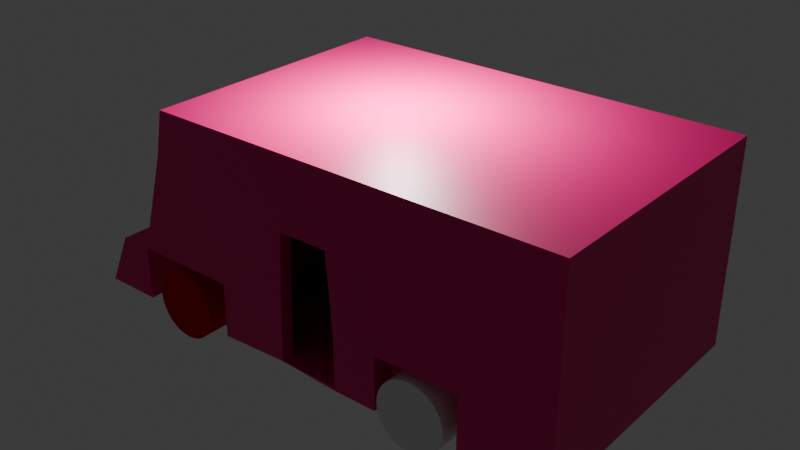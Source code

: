 # Source: food_truck.blend  (saved by Blender 4.0.36; exported with 4.5.12 LTS)
import bpy
from mathutils import Matrix  # noqa: F401  (used for matrix-valued properties, if any)

bpy.ops.wm.read_factory_settings(use_empty=True)
scene = bpy.context.scene
scene.name = 'Scene'

# ---- collections
col_collection = bpy.data.collections.new('Collection'); scene.collection.children.link(col_collection)

# ---- materials (node trees are filled in below, after node groups)
mat_material = bpy.data.materials.new('Material')
mat_material.alpha_threshold = 0.0
mat_material.use_transparent_shadow = False
mat_material.roughness = 0.5
mat_material.line_color = (0.0, 0.0, 0.0, 1.0)
mat_material_005 = bpy.data.materials.new('Material.005')
mat_material_005.use_transparent_shadow = False
mat_material_004 = bpy.data.materials.new('Material.004')
mat_material_004.use_transparent_shadow = False
mat_material_007 = bpy.data.materials.new('Material.007')
mat_material_007.use_transparent_shadow = False
mat_material_006 = bpy.data.materials.new('Material.006')
mat_material_006.use_transparent_shadow = False

# ---- material node trees
mat_material.use_nodes = True; mat_material.node_tree.nodes.clear()
_N = mat_material.node_tree.nodes; _L = mat_material.node_tree.links
n0 = _N.new('ShaderNodeOutputMaterial'); n0.name = 'Material Output'; n0.location = (300, 300)
n1 = _N.new('ShaderNodeBsdfPrincipled'); n1.name = 'Principled BSDF'; n1.location = (10, 300)
n1.inputs[0].default_value = (0.8, 0.0004269, 0.1877, 1.0)
n1.inputs[3].default_value = 1.45
_L.new(n1.outputs[0], n0.inputs[0])
n0.is_active_output = True
mat_material_005.use_nodes = True; mat_material_005.node_tree.nodes.clear()
_N = mat_material_005.node_tree.nodes; _L = mat_material_005.node_tree.links
n0 = _N.new('ShaderNodeBsdfPrincipled'); n0.name = 'Principled BSDF'; n0.location = (10, 300)
n0.inputs[3].default_value = 1.45
n1 = _N.new('ShaderNodeOutputMaterial'); n1.name = 'Material Output'; n1.location = (300, 300)
_L.new(n0.outputs[0], n1.inputs[0])
n1.is_active_output = True
mat_material_004.use_nodes = True; mat_material_004.node_tree.nodes.clear()
_N = mat_material_004.node_tree.nodes; _L = mat_material_004.node_tree.links
n0 = _N.new('ShaderNodeBsdfPrincipled'); n0.name = 'Principled BSDF'; n0.location = (10, 300)
n0.inputs[0].default_value = (0.0, 0.8, 0.01518, 1.0)
n0.inputs[1].default_value = 1.0
n0.inputs[2].default_value = 1.0
n0.inputs[3].default_value = 49.45
n0.inputs[13].default_value = 1.0
n1 = _N.new('ShaderNodeOutputMaterial'); n1.name = 'Material Output'; n1.location = (300, 300)
_L.new(n0.outputs[0], n1.inputs[0])
n1.is_active_output = True
mat_material_007.use_nodes = True; mat_material_007.node_tree.nodes.clear()
_N = mat_material_007.node_tree.nodes; _L = mat_material_007.node_tree.links
n0 = _N.new('ShaderNodeBsdfPrincipled'); n0.name = 'Principled BSDF'; n0.location = (10, 300)
n0.inputs[3].default_value = 1.45
n1 = _N.new('ShaderNodeOutputMaterial'); n1.name = 'Material Output'; n1.location = (300, 300)
_L.new(n0.outputs[0], n1.inputs[0])
n1.is_active_output = True
mat_material_006.use_nodes = True; mat_material_006.node_tree.nodes.clear()
_N = mat_material_006.node_tree.nodes; _L = mat_material_006.node_tree.links
n0 = _N.new('ShaderNodeBsdfPrincipled'); n0.name = 'Principled BSDF'; n0.location = (10, 300)
n0.inputs[0].default_value = (0.8, 0.0, 0.04687, 1.0)
n0.inputs[1].default_value = 1.0
n0.inputs[2].default_value = 1.0
n0.inputs[3].default_value = 1.0
n1 = _N.new('ShaderNodeOutputMaterial'); n1.name = 'Material Output'; n1.location = (300, 300)
_L.new(n0.outputs[0], n1.inputs[0])
n1.is_active_output = True

# ---- world
world_world = bpy.data.worlds.new('World'); scene.world = world_world
world_world.use_nodes = True; world_world.node_tree.nodes.clear()
_N = world_world.node_tree.nodes; _L = world_world.node_tree.links
n0 = _N.new('ShaderNodeOutputWorld'); n0.name = 'World Output'; n0.location = (300, 300)
n1 = _N.new('ShaderNodeBackground'); n1.name = 'Background'; n1.location = (10, 300)
n1.inputs[0].default_value = (0.05088, 0.05088, 0.05088, 1.0)
_L.new(n1.outputs[0], n0.inputs[0])
n0.is_active_output = True
world_world.color = (0.05088, 0.05088, 0.05088)
world_world.use_sun_shadow = False
world_world.sun_shadow_jitter_overblur = 0.0

# ---- lights
light_point = bpy.data.lights.new('Point', 'POINT')
light_point.transmission_factor = 0.0
light_point.use_soft_falloff = False
light_point.energy = 1000.0
light_point.shadow_maximum_resolution = 0.006
light_point.use_absolute_resolution = True

# ---- meshes
me_cube = bpy.data.meshes.new('Cube')
me_cube.from_pydata([(1.0, 1.0, 0.6025), (1.0, 1.0, -1.0), (1.0, -1.0, 0.6025), (1.0, -1.0, -1.0), (-1.0, 1.0, -1.0), (-1.0, -1.0, -1.0), (-0.7723, 1.0, -1.0), (-0.6479, -1.0, 0.2542), (-0.7723, -1.0, -1.0), (-0.6479, 1.0, 0.2542), (-0.3582, -1.0, -1.0), (-0.612, 1.0, 0.6025), (-0.3582, 1.0, -1.0), (-0.612, -1.0, 0.6025), (0.6606, -1.0, -1.0), (0.6606, 1.0, 0.6025), (0.6606, 1.0, -1.0), (0.6606, -1.0, 0.6025), (0.332, 1.0, -1.0), (0.332, -1.0, 0.6025), (0.332, -1.0, -1.0), (0.332, 1.0, 0.6025), (1.0, 1.0, -0.573), (-0.9007, -1.0, -0.573), (1.0, -1.0, -0.573), (-0.9007, 1.0, -0.573), (-0.7723, 1.0, -0.573), (-0.7723, -1.0, -0.573), (-0.3582, -1.0, -0.573), (-0.3582, 1.0, -0.573), (0.6606, -1.0, -0.573), (0.6606, 1.0, -0.573), (0.332, 1.0, -0.573), (0.332, -1.0, -0.573), (1.0, 1.0, 0.041), (1.0, -1.0, 0.041), (-0.6797, 1.0, 0.041), (-0.6797, -1.0, 0.041), (-0.4508, -1.0, 0.041), (-0.4508, 1.0, 0.041), (0.6606, -1.0, 0.041), (0.6606, 1.0, 0.041), (0.332, 1.0, 0.041), (0.332, -1.0, 0.041), (-1.0, 0.5053, -1.0), (1.0, 0.5053, 0.6025), (1.0, 0.5053, -1.0), (-0.7723, 0.5053, -1.0), (-0.6479, 0.5053, 0.2542), (-0.612, 0.5053, 0.6025), (-0.3582, 0.5053, -1.0), (0.6606, 0.5053, 0.6025), (0.6606, 0.5053, -1.0), (0.332, 0.5053, -1.0), (0.332, 0.5053, 0.6025), (1.0, 0.5053, -0.573), (-0.9007, 0.5053, -0.573), (1.0, 0.5053, 0.041), (-0.7723, 0.5053, -0.8046), (-0.3582, 0.5053, -0.8046), (0.6606, 0.5053, -0.8046), (0.332, 0.5053, -0.8046), (-1.0, -0.5661, -1.0), (1.0, -0.5661, 0.6025), (-0.7723, -0.5661, -1.0), (-0.6479, -0.5661, 0.2542), (-0.612, -0.5661, 0.6025), (-0.3582, -0.5661, -1.0), (0.6606, -0.5661, 0.6025), (0.6606, -0.5661, -1.0), (0.332, -0.5661, -1.0), (0.332, -0.5661, 0.6025), (1.0, -0.5661, -0.573), (1.0, -0.5661, 0.041), (-0.7723, -0.5661, -0.8046), (-0.3582, -0.5661, -0.8046), (1.0, -0.5661, -1.0), (-0.9007, -0.5661, -0.573), (0.6606, -0.5661, -0.8046), (0.332, -0.5661, -0.8046), (0.6606, -0.5661, -0.9603), (0.6606, 0.5053, -0.9603), (0.332, -0.5661, -0.9603), (0.332, 0.5053, -0.9603), (-0.3582, 0.5053, -0.9603), (-0.7723, 0.5053, -0.9603), (-0.7723, -0.5661, -0.9603), (-0.3582, -0.5661, -0.9603), (-0.0131, 1.0, -1.0), (-0.14, -1.0, 0.6025), (-0.07864, -1.0, -0.9738), (-0.14, 1.0, 0.6025), (-0.0131, 1.0, -0.573), (-0.07385, -1.0, -0.573), (-0.05938, 1.0, 0.041), (-0.05938, -1.0, 0.041), (-0.0131, 0.5053, -1.0), (-0.14, 0.5053, 0.6025), (-0.0131, -0.5661, -1.0), (-0.14, -0.5661, 0.6025), (0.1595, -1.0, -1.0), (0.09601, 1.0, 0.6025), (0.1595, 1.0, -0.573), (0.1363, 1.0, 0.041), (0.09601, 0.5053, 0.6025), (0.09601, -0.5661, 0.6025), (0.1595, 1.0, -1.0), (0.09601, -1.0, 0.6025), (0.1595, -1.0, -0.573), (0.1363, -1.0, 0.041), (0.1595, 0.5053, -1.0), (0.1595, -0.5661, -1.0), (-0.0131, 0.8213, -1.0), (-0.05938, 0.8213, 0.041), (0.1363, 0.8213, 0.041), (-0.0131, 0.176, -1.0), (0.1595, 0.176, -1.0), (0.1363, -0.9065, 0.041), (0.1595, -0.9065, -0.573), (0.1595, -0.9065, -1.0), (-0.07864, -0.9065, -0.9738), (-0.05938, -0.9065, 0.041), (-0.07385, -0.9065, -0.573), (-0.424, 0.176, -0.07112), (-0.3777, 0.176, -0.6851), (-0.424, -0.9065, -0.07112), (-0.3777, -0.9065, -0.6851), (-0.3844, 0.176, -0.573), (-0.3844, 0.176, -1.0), (-0.3844, -0.9065, -1.0), (-0.3844, -0.9065, -0.573), (0.1595, 0.5053, -0.9724), (-0.0131, 0.5053, -0.9724), (0.1595, -0.5661, -0.9724), (-0.0131, -0.5661, -0.9724), (-0.0131, -1.0, -0.9724), (0.1595, -1.0, -0.9724), (-0.0131, 0.176, -0.9724), (-0.0131, -0.9065, -0.9724), (-0.3844, 0.176, -0.9724), (-0.3844, -0.9065, -0.9724), (0.3079, -0.9065, 0.05419), (-0.0131, 0.8213, -0.573), (0.331, 0.176, -0.5598), (0.331, 0.176, -0.9868), (0.331, -0.9065, -0.9868), (0.331, -0.9065, -0.5598), (0.7607, -0.9065, 0.1238), (0.7607, 0.176, 0.1238), (0.7839, 0.176, -0.4902), (0.7839, -0.9065, -0.4902), (0.9521, -0.9065, 0.1532), (0.9521, 0.176, 0.1532), (0.9752, 0.176, -0.4608), (0.9752, -0.9065, -0.4608), (0.1305, -0.9065, 0.2212), (0.1595, 0.8213, -0.573), (0.7549, 0.8213, 0.304), (-0.06523, -0.9065, 0.2212), (-0.4299, -0.9065, 0.1091), (-0.4299, 0.176, 0.1091), (0.302, -0.9065, 0.2344), (0.7607, 0.8213, 0.1238), (0.7549, -0.9065, 0.304), (0.7549, 0.176, 0.304), (0.1212, -0.9065, 0.5059), (0.1212, 0.176, 0.5059), (-0.07449, 0.176, 0.5059), (-0.07449, -0.9065, 0.5059), (-0.4391, -0.9065, 0.3938), (-0.4391, 0.176, 0.3938), (0.2928, -0.9065, 0.5191), (0.2928, 0.176, 0.5191), (0.7456, -0.9065, 0.5887), (0.7456, 0.176, 0.5887), (0.7607, 0.6814, 0.1238), (0.7549, 0.6814, 0.304), (-0.0131, 0.6814, -1.0), (0.1595, 0.6814, -1.0), (-0.424, 0.6814, -0.07112), (-0.3777, 0.6814, -0.6851), (-0.3844, 0.6814, -0.573), (-0.3844, 0.6814, -1.0), (0.331, 0.6814, -0.5598), (0.331, 0.6814, -0.9868), (0.7839, 0.6814, -0.4902), (0.9521, 0.6814, 0.1532), (0.9752, 0.6814, -0.4608), (-0.4299, 0.6814, 0.1091), (0.1212, 0.6814, 0.5059), (-0.07449, 0.6814, 0.5059), (-0.4391, 0.6814, 0.3938), (0.2928, 0.6814, 0.5191), (0.7456, 0.6814, 0.5887), (0.1595, 0.8213, -1.0), (-0.424, 0.8213, -0.07112), (-0.3777, 0.8213, -0.6851), (-0.3844, 0.8213, -0.573), (-0.3844, 0.8213, -1.0), (0.331, 0.8213, -0.5598), (0.331, 0.8213, -0.9868), (0.3079, 0.8213, 0.05419), (0.7839, 0.8213, -0.4902), (0.9521, 0.8213, 0.1532), (0.9752, 0.8213, -0.4608), (0.1305, 0.8213, 0.2212), (-0.06523, 0.8213, 0.2212), (-0.4299, 0.8213, 0.1091), (0.302, 0.8213, 0.2344), (0.1212, 0.8213, 0.5059), (-0.07449, 0.8213, 0.5059), (-0.4391, 0.8213, 0.3938), (0.2928, 0.8213, 0.5191), (0.7456, 0.8213, 0.5887)], [], [(69, 76, 3, 14), (73, 63, 2, 35), (41, 15, 0, 34), (62, 64, 8, 5), (38, 13, 7, 37), (66, 65, 7, 13), (99, 66, 13, 89), (95, 89, 13, 38), (36, 9, 11, 39), (35, 2, 17, 40), (63, 68, 17, 2), (42, 21, 15, 41), (111, 70, 20, 100), (103, 101, 21, 42), (40, 17, 19, 43), (68, 71, 19, 17), (106, 102, 32, 18), (3, 24, 30, 14), (90, 93, 28, 10), (4, 25, 26, 6), (16, 31, 22, 1), (76, 72, 24, 3), (44, 56, 25, 4), (8, 27, 23, 5), (30, 40, 43, 33), (102, 103, 42, 32), (32, 42, 41, 31), (24, 35, 40, 30), (26, 36, 39, 29), (93, 95, 38, 28), (28, 38, 37, 27), (31, 41, 34, 22), (72, 73, 35, 24), (74, 75, 28, 27), (50, 59, 29, 12), (64, 74, 27, 8), (60, 61, 32, 31), (70, 79, 33, 20), (52, 60, 31, 16), (69, 78, 60, 52), (18, 32, 61, 53), (79, 61, 83, 82), (6, 26, 58, 47), (67, 75, 59, 50), (26, 29, 59, 58), (22, 34, 57, 55), (62, 77, 56, 44), (1, 22, 55, 46), (15, 21, 54, 51), (106, 18, 53, 110), (0, 15, 51, 45), (91, 11, 49, 97), (11, 9, 48, 49), (4, 6, 47, 44), (34, 0, 45, 57), (16, 1, 46, 52), (36, 37, 7, 9), (5, 23, 77, 62), (26, 27, 37, 36), (10, 28, 75, 67), (30, 33, 79, 78), (14, 30, 78, 69), (53, 61, 79, 70), (47, 58, 74, 64), (74, 58, 85, 86), (55, 57, 73, 72), (46, 55, 72, 76), (51, 54, 71, 68), (110, 53, 70, 111), (45, 51, 68, 63), (97, 49, 66, 99), (49, 48, 65, 66), (44, 47, 64, 62), (57, 45, 63, 73), (52, 46, 76, 69), (25, 23, 27, 26), (80, 82, 83, 81), (85, 84, 87, 86), (75, 74, 86, 87), (61, 60, 81, 83), (78, 79, 82, 80), (59, 75, 87, 84), (60, 78, 80, 81), (58, 59, 84, 85), (104, 97, 99, 105), (50, 96, 98, 67), (101, 91, 97, 104), (12, 88, 96, 50), (120, 119, 116, 115), (29, 39, 94, 92), (116, 119, 145, 144), (12, 29, 92, 88), (39, 11, 91, 94), (67, 98, 90, 10), (109, 107, 89, 95), (105, 99, 89, 107), (71, 105, 107, 19), (43, 19, 107, 109), (20, 33, 108, 100), (33, 43, 109, 108), (21, 101, 104, 54), (54, 104, 105, 71), (111, 100, 136, 133), (88, 106, 110, 96), (92, 94, 103, 102), (88, 92, 102, 106), (94, 91, 101, 103), (129, 120, 138, 140), (144, 143, 183, 184), (116, 144, 184, 178), (148, 147, 163, 164), (134, 133, 136, 135), (119, 118, 146, 145), (132, 131, 133, 134), (95, 93, 122, 121), (100, 108, 118, 119), (93, 90, 120, 122), (109, 95, 121, 117), (108, 109, 117, 118), (90, 100, 119, 120), (125, 126, 124, 123), (121, 122, 126, 125), (174, 172, 192, 193), (130, 129, 128, 127), (120, 115, 137, 138), (122, 120, 129, 130), (153, 152, 186, 187), (138, 137, 139, 140), (98, 96, 132, 134), (128, 129, 140, 139), (100, 90, 135, 136), (90, 98, 134, 135), (115, 128, 139, 137), (110, 111, 133, 131), (96, 110, 131, 132), (143, 146, 150, 149), (145, 146, 143, 144), (118, 117, 141, 146), (160, 123, 179, 188), (152, 148, 175, 186), (150, 147, 151, 154), (166, 167, 190, 189), (141, 117, 155, 161), (146, 141, 147, 150), (154, 151, 152, 153), (115, 116, 178, 177), (149, 150, 154, 153), (147, 148, 152, 151), (172, 166, 189, 192), (159, 160, 170, 169), (164, 163, 173, 174), (155, 158, 168, 165), (147, 141, 161, 163), (121, 125, 159, 158), (117, 121, 158, 155), (149, 153, 187, 185), (170, 160, 188, 191), (125, 123, 160, 159), (165, 168, 167, 166), (167, 168, 169, 170), (165, 166, 172, 171), (171, 172, 174, 173), (127, 128, 182, 181), (143, 149, 185, 183), (123, 124, 180, 179), (163, 161, 171, 173), (161, 155, 165, 171), (158, 159, 169, 168), (193, 192, 212, 213), (182, 177, 112, 198), (192, 189, 209, 212), (183, 185, 202, 199), (177, 178, 194, 112), (190, 191, 211, 210), (181, 182, 198, 197), (189, 190, 210, 209), (186, 175, 162, 203), (170, 169, 87, 67, 50, 84, 12, 211, 191), (188, 179, 195, 207), (178, 184, 200, 194), (191, 188, 207, 211), (185, 187, 204, 202), (179, 180, 196, 195), (167, 170, 191, 190), (128, 115, 177, 182), (148, 164, 176, 175), (164, 174, 193, 176), (156, 114, 113, 142), (194, 156, 142, 112), (142, 113, 195, 196), (195, 113, 206, 207), (112, 142, 197, 198), (114, 156, 199, 201), (156, 194, 200, 199), (201, 162, 157, 208), (201, 199, 202, 162), (162, 202, 204, 203), (208, 157, 213, 212), (113, 114, 205, 206), (114, 201, 208, 205), (206, 205, 209, 210), (205, 208, 212, 209), (207, 206, 210, 211), (184, 183, 199, 200), (187, 186, 203, 204), (176, 193, 213, 157), (175, 176, 157, 162)])
_uv = me_cube.uv_layers.new(name='UVMap')
_uv.uv.foreach_set('vector', [0.3438, 0.6875, 0.375, 0.6875, 0.375, 0.75, 0.3438, 0.75, 0.5275, 0.6875, 0.5753, 0.6875, 0.5753, 0.75, 0.5275, 0.75, 0.5275, 0.4688, 0.5753, 0.4688, 0.5753, 0.5, 0.5275, 0.5, 0.125, 0.6875, 0.25, 0.6875, 0.25, 0.75, 0.125, 0.75, 0.5275, 0.8125, 0.5753, 0.8125, 0.5753, 0.875, 0.5275, 0.875, 0.6502, 0.6875, 0.7252, 0.6875, 0.7252, 0.75, 0.6502, 0.75, 0.6409, 0.6875, 0.6502, 0.6875, 0.6502, 0.75, 0.6409, 0.75, 0.5275, 0.8047, 0.5753, 0.8047, 0.5753, 0.8125, 0.5275, 0.8125, 0.5275, 0.375, 0.5753, 0.375, 0.5753, 0.4375, 0.5275, 0.4375, 0.5275, 0.75, 0.5753, 0.75, 0.5753, 0.7812, 0.5275, 0.7812, 0.5753, 0.6875, 0.6128, 0.6875, 0.6128, 0.75, 0.5753, 0.75, 0.5275, 0.4531, 0.5753, 0.4531, 0.5753, 0.4688, 0.5275, 0.4688, 0.3242, 0.6875, 0.3281, 0.6875, 0.3281, 0.75, 0.3242, 0.75, 0.5275, 0.4492, 0.5753, 0.4492, 0.5753, 0.4531, 0.5275, 0.4531, 0.5275, 0.7812, 0.5753, 0.7812, 0.5753, 0.7969, 0.5275, 0.7969, 0.6128, 0.6875, 0.6315, 0.6875, 0.6315, 0.75, 0.6128, 0.75, 0.375, 0.4492, 0.4752, 0.4492, 0.4752, 0.4531, 0.375, 0.4531, 0.375, 0.75, 0.4752, 0.75, 0.4752, 0.7812, 0.375, 0.7812, 0.375, 0.8047, 0.4752, 0.8047, 0.4752, 0.8125, 0.375, 0.8125, 0.375, 0.25, 0.4752, 0.25, 0.4752, 0.375, 0.375, 0.375, 0.375, 0.4688, 0.4752, 0.4688, 0.4752, 0.5, 0.375, 0.5, 0.375, 0.6875, 0.4752, 0.6875, 0.4752, 0.75, 0.375, 0.75, 0.375, 0.125, 0.4752, 0.125, 0.4752, 0.25, 0.375, 0.25, 0.375, 0.875, 0.4752, 0.875, 0.4752, 1.0, 0.375, 1.0, 0.4752, 0.7812, 0.5275, 0.7812, 0.5275, 0.7969, 0.4752, 0.7969, 0.4752, 0.4492, 0.5275, 0.4492, 0.5275, 0.4531, 0.4752, 0.4531, 0.4752, 0.4531, 0.5275, 0.4531, 0.5275, 0.4688, 0.4752, 0.4688, 0.4752, 0.75, 0.5275, 0.75, 0.5275, 0.7812, 0.4752, 0.7812, 0.4752, 0.375, 0.5275, 0.375, 0.5275, 0.4375, 0.4752, 0.4375, 0.4752, 0.8047, 0.5275, 0.8047, 0.5275, 0.8125, 0.4752, 0.8125, 0.4752, 0.8125, 0.5275, 0.8125, 0.5275, 0.875, 0.4752, 0.875, 0.4752, 0.4688, 0.5275, 0.4688, 0.5275, 0.5, 0.4752, 0.5, 0.4752, 0.6875, 0.5275, 0.6875, 0.5275, 0.75, 0.4752, 0.75, 0.4752, 0.75, 0.4752, 0.7188, 0.4752, 0.8125, 0.4752, 0.875, 0.3125, 0.625, 0.4752, 0.625, 0.4752, 0.4375, 0.3125, 0.5, 0.25, 0.6875, 0.4752, 0.75, 0.4752, 0.875, 0.25, 0.75, 0.4752, 0.625, 0.4752, 0.625, 0.4752, 0.4531, 0.4752, 0.4688, 0.375, 0.7109, 0.4752, 0.7109, 0.4752, 0.7969, 0.375, 0.7969, 0.3438, 0.625, 0.4752, 0.625, 0.4752, 0.4688, 0.3438, 0.5, 0.3438, 0.6875, 0.4752, 0.7031, 0.4752, 0.625, 0.3438, 0.625, 0.375, 0.4531, 0.4752, 0.4531, 0.4752, 0.625, 0.375, 0.625, 0.4752, 0.7109, 0.4752, 0.625, 0.4752, 0.625, 0.4752, 0.7109, 0.25, 0.5, 0.4752, 0.375, 0.4752, 0.625, 0.25, 0.625, 0.3125, 0.6875, 0.4752, 0.7188, 0.4752, 0.625, 0.3125, 0.625, 0.4752, 0.375, 0.4752, 0.4375, 0.4752, 0.625, 0.4752, 0.625, 0.4752, 0.5, 0.5275, 0.5, 0.5275, 0.625, 0.4752, 0.625, 0.375, 0.0625, 0.4752, 0.0625, 0.4752, 0.125, 0.375, 0.125, 0.375, 0.5, 0.4752, 0.5, 0.4752, 0.625, 0.375, 0.625, 0.6128, 0.5, 0.6315, 0.5, 0.6315, 0.625, 0.6128, 0.625, 0.3242, 0.5, 0.3281, 0.5, 0.3281, 0.625, 0.3242, 0.625, 0.5753, 0.5, 0.6128, 0.5, 0.6128, 0.625, 0.5753, 0.625, 0.6409, 0.5, 0.6502, 0.5, 0.6502, 0.625, 0.6409, 0.625, 0.6502, 0.5, 0.7252, 0.5, 0.7252, 0.625, 0.6502, 0.625, 0.125, 0.5, 0.25, 0.5, 0.25, 0.625, 0.125, 0.625, 0.5275, 0.5, 0.5753, 0.5, 0.5753, 0.625, 0.5275, 0.625, 0.3438, 0.5, 0.375, 0.5, 0.375, 0.625, 0.3438, 0.625, 0.5275, 0.375, 0.5275, 0.875, 0.5753, 0.875, 0.5753, 0.375, 0.375, 0.0, 0.4752, 0.0, 0.4752, 0.0625, 0.375, 0.0625, 0.4752, 0.375, 0.4752, 0.875, 0.5275, 0.875, 0.5275, 0.375, 0.3125, 0.75, 0.4752, 0.8125, 0.4752, 0.7188, 0.3125, 0.6875, 0.4752, 0.7812, 0.4752, 0.7969, 0.4752, 0.7109, 0.4752, 0.7031, 0.3438, 0.75, 0.4752, 0.7812, 0.4752, 0.7031, 0.3438, 0.6875, 0.375, 0.625, 0.4752, 0.625, 0.4752, 0.7109, 0.375, 0.7109, 0.25, 0.625, 0.4752, 0.625, 0.4752, 0.75, 0.25, 0.6875, 0.4752, 0.75, 0.4752, 0.625, 0.4752, 0.625, 0.4752, 0.75, 0.4752, 0.625, 0.5275, 0.625, 0.5275, 0.6875, 0.4752, 0.6875, 0.375, 0.625, 0.4752, 0.625, 0.4752, 0.6875, 0.375, 0.6875, 0.6128, 0.625, 0.6315, 0.625, 0.6315, 0.6875, 0.6128, 0.6875, 0.3242, 0.625, 0.3281, 0.625, 0.3281, 0.6875, 0.3242, 0.6875, 0.5753, 0.625, 0.6128, 0.625, 0.6128, 0.6875, 0.5753, 0.6875, 0.6409, 0.625, 0.6502, 0.625, 0.6502, 0.6875, 0.6409, 0.6875, 0.6502, 0.625, 0.7252, 0.625, 0.7252, 0.6875, 0.6502, 0.6875, 0.125, 0.625, 0.25, 0.625, 0.25, 0.6875, 0.125, 0.6875, 0.5275, 0.625, 0.5753, 0.625, 0.5753, 0.6875, 0.5275, 0.6875, 0.3438, 0.625, 0.375, 0.625, 0.375, 0.6875, 0.3438, 0.6875, 0.4752, 0.25, 0.4752, 1.0, 0.4752, 0.875, 0.4752, 0.375, 0.4752, 0.7031, 0.4752, 0.7109, 0.4752, 0.625, 0.4752, 0.625, 0.4752, 0.625, 0.4752, 0.625, 0.4752, 0.7188, 0.4752, 0.75, 0.4752, 0.7188, 0.4752, 0.75, 0.4752, 0.75, 0.4752, 0.7188, 0.4752, 0.625, 0.4752, 0.625, 0.4752, 0.625, 0.4752, 0.625, 0.4752, 0.7031, 0.4752, 0.7109, 0.4752, 0.7109, 0.4752, 0.7031, 0.4752, 0.625, 0.4752, 0.7188, 0.4752, 0.7188, 0.4752, 0.625, 0.4752, 0.625, 0.4752, 0.7031, 0.4752, 0.7031, 0.4752, 0.625, 0.4752, 0.625, 0.4752, 0.625, 0.4752, 0.625, 0.4752, 0.625, 0.6362, 0.625, 0.6409, 0.625, 0.6409, 0.6875, 0.6362, 0.6875, 0.3125, 0.625, 0.3203, 0.625, 0.3203, 0.6875, 0.3125, 0.6875, 0.6362, 0.5, 0.6409, 0.5, 0.6409, 0.625, 0.6362, 0.625, 0.3125, 0.5, 0.3203, 0.5, 0.3203, 0.625, 0.3125, 0.625, 0.3203, 0.75, 0.3242, 0.75, 0.3242, 0.75, 0.3203, 0.75, 0.4752, 0.4375, 0.5275, 0.4375, 0.5275, 0.4453, 0.4752, 0.4453, 0.3242, 0.75, 0.3242, 0.75, 0.3242, 0.75, 0.3242, 0.75, 0.375, 0.4375, 0.4752, 0.4375, 0.4752, 0.4453, 0.375, 0.4453, 0.5275, 0.4375, 0.5753, 0.4375, 0.5753, 0.4453, 0.5275, 0.4453, 0.3125, 0.6875, 0.3203, 0.6875, 0.3203, 0.75, 0.3125, 0.75, 0.5275, 0.8008, 0.5753, 0.8008, 0.5753, 0.8047, 0.5275, 0.8047, 0.6362, 0.6875, 0.6409, 0.6875, 0.6409, 0.75, 0.6362, 0.75, 0.6315, 0.6875, 0.6362, 0.6875, 0.6362, 0.75, 0.6315, 0.75, 0.5275, 0.7969, 0.5753, 0.7969, 0.5753, 0.8008, 0.5275, 0.8008, 0.375, 0.7969, 0.4752, 0.7969, 0.4752, 0.8008, 0.375, 0.8008, 0.4752, 0.7969, 0.5275, 0.7969, 0.5275, 0.8008, 0.4752, 0.8008, 0.6315, 0.5, 0.6362, 0.5, 0.6362, 0.625, 0.6315, 0.625, 0.6315, 0.625, 0.6362, 0.625, 0.6362, 0.6875, 0.6315, 0.6875, 0.3242, 0.6875, 0.3242, 0.75, 0.3242, 0.75, 0.3242, 0.6875, 0.3203, 0.5, 0.3242, 0.5, 0.3242, 0.625, 0.3203, 0.625, 0.4752, 0.4453, 0.5275, 0.4453, 0.5275, 0.4492, 0.4752, 0.4492, 0.375, 0.4453, 0.4752, 0.4453, 0.4752, 0.4492, 0.375, 0.4492, 0.5275, 0.4453, 0.5753, 0.4453, 0.5753, 0.4492, 0.5275, 0.4492, 0.375, 0.8047, 0.375, 0.8047, 0.375, 0.8047, 0.375, 0.8047, 0.375, 0.8008, 0.4752, 0.8008, 0.4752, 0.8008, 0.375, 0.8008, 0.3242, 0.75, 0.3242, 0.75, 0.3242, 0.75, 0.3242, 0.75, 0.5275, 0.8008, 0.5275, 0.8008, 0.5275, 0.8008, 0.5275, 0.8008, 0.3203, 0.6875, 0.3242, 0.6875, 0.3242, 0.75, 0.3203, 0.75, 0.375, 0.8008, 0.4752, 0.8008, 0.4752, 0.8008, 0.375, 0.8008, 0.3203, 0.625, 0.3242, 0.625, 0.3242, 0.6875, 0.3203, 0.6875, 0.5275, 0.8047, 0.4752, 0.8047, 0.4752, 0.8047, 0.5275, 0.8047, 0.375, 0.8008, 0.4752, 0.8008, 0.4752, 0.8008, 0.375, 0.8008, 0.4752, 0.8047, 0.375, 0.8047, 0.375, 0.8047, 0.4752, 0.8047, 0.5275, 0.8008, 0.5275, 0.8047, 0.5275, 0.8047, 0.5275, 0.8008, 0.4752, 0.8008, 0.5275, 0.8008, 0.5275, 0.8008, 0.4752, 0.8008, 0.3203, 0.75, 0.3242, 0.75, 0.3242, 0.75, 0.3203, 0.75, 0.5275, 0.8047, 0.4752, 0.8047, 0.4752, 0.8047, 0.5275, 0.8047, 0.5275, 0.8047, 0.4752, 0.8047, 0.4752, 0.8047, 0.5275, 0.8047, 0.5275, 0.8008, 0.5275, 0.8008, 0.5275, 0.8008, 0.5275, 0.8008, 0.4752, 0.8047, 0.375, 0.8047, 0.375, 0.8047, 0.4752, 0.8047, 0.3203, 0.75, 0.3203, 0.75, 0.3203, 0.75, 0.3203, 0.75, 0.4752, 0.8047, 0.375, 0.8047, 0.375, 0.8047, 0.4752, 0.8047, 0.4752, 0.8008, 0.5275, 0.8008, 0.5275, 0.8008, 0.4752, 0.8008, 0.3203, 0.75, 0.3203, 0.75, 0.3203, 0.75, 0.3203, 0.75, 0.3203, 0.6875, 0.3203, 0.625, 0.3203, 0.625, 0.3203, 0.6875, 0.375, 0.8047, 0.375, 0.8047, 0.375, 0.8047, 0.375, 0.8047, 0.3242, 0.75, 0.3203, 0.75, 0.3203, 0.75, 0.3242, 0.75, 0.3203, 0.75, 0.3203, 0.6875, 0.3203, 0.6875, 0.3203, 0.75, 0.375, 0.8047, 0.375, 0.8047, 0.375, 0.8047, 0.375, 0.8047, 0.3242, 0.625, 0.3242, 0.6875, 0.3242, 0.6875, 0.3242, 0.625, 0.3203, 0.625, 0.3242, 0.625, 0.3242, 0.625, 0.3203, 0.625, 0.4752, 0.8008, 0.4752, 0.8008, 0.4752, 0.8008, 0.4752, 0.8008, 0.375, 0.8008, 0.4752, 0.8008, 0.4752, 0.8008, 0.375, 0.8008, 0.4752, 0.8008, 0.5275, 0.8008, 0.5275, 0.8008, 0.4752, 0.8008, 0.5275, 0.8047, 0.5275, 0.8047, 0.5275, 0.8047, 0.5275, 0.8047, 0.5275, 0.8008, 0.5275, 0.8008, 0.5275, 0.8008, 0.5275, 0.8008, 0.4752, 0.8008, 0.5275, 0.8008, 0.5275, 0.8008, 0.4752, 0.8008, 0.5275, 0.8008, 0.5275, 0.8047, 0.5275, 0.8047, 0.5275, 0.8008, 0.5275, 0.8008, 0.5275, 0.8008, 0.5275, 0.8008, 0.5275, 0.8008, 0.4752, 0.8008, 0.5275, 0.8008, 0.5275, 0.8008, 0.4752, 0.8008, 0.4752, 0.8008, 0.5275, 0.8008, 0.5275, 0.8008, 0.4752, 0.8008, 0.3203, 0.75, 0.3242, 0.75, 0.3242, 0.75, 0.3203, 0.75, 0.4752, 0.8008, 0.4752, 0.8008, 0.4752, 0.8008, 0.4752, 0.8008, 0.5275, 0.8008, 0.5275, 0.8008, 0.5275, 0.8008, 0.5275, 0.8008, 0.5275, 0.8008, 0.5275, 0.8008, 0.5275, 0.8008, 0.5275, 0.8008, 0.5275, 0.8047, 0.5275, 0.8047, 0.5275, 0.8047, 0.5275, 0.8047, 0.5275, 0.8008, 0.5275, 0.8008, 0.5275, 0.8008, 0.5275, 0.8008, 0.5275, 0.8008, 0.5275, 0.8047, 0.5275, 0.8047, 0.5275, 0.8008, 0.5275, 0.8008, 0.5275, 0.8008, 0.5275, 0.8008, 0.5275, 0.8008, 0.5275, 0.8047, 0.5275, 0.8047, 0.5275, 0.8047, 0.5275, 0.8047, 0.5275, 0.8008, 0.5275, 0.8047, 0.5275, 0.8047, 0.5275, 0.8008, 0.4752, 0.8008, 0.4752, 0.8008, 0.4752, 0.8008, 0.4752, 0.8008, 0.5275, 0.8047, 0.5275, 0.8047, 0.5275, 0.8047, 0.5275, 0.8047, 0.5275, 0.8047, 0.5275, 0.8047, 0.5275, 0.8047, 0.5275, 0.8047, 0.5275, 0.8008, 0.5275, 0.8047, 0.5275, 0.8047, 0.5275, 0.8008, 0.5275, 0.8047, 0.5275, 0.8047, 0.5275, 0.8047, 0.5275, 0.8047, 0.5275, 0.8008, 0.5275, 0.8008, 0.5275, 0.8008, 0.5275, 0.8008, 0.5275, 0.8008, 0.5275, 0.8008, 0.5275, 0.8008, 0.5275, 0.8008, 0.4752, 0.8047, 0.375, 0.8047, 0.375, 0.8047, 0.4752, 0.8047, 0.4752, 0.8008, 0.4752, 0.8008, 0.4752, 0.8008, 0.4752, 0.8008, 0.5275, 0.8047, 0.4752, 0.8047, 0.4752, 0.8047, 0.5275, 0.8047, 0.5275, 0.8008, 0.5275, 0.8008, 0.5275, 0.8008, 0.5275, 0.8008, 0.5275, 0.8008, 0.5275, 0.8008, 0.5275, 0.8008, 0.5275, 0.8008, 0.5275, 0.8047, 0.5275, 0.8047, 0.5275, 0.8047, 0.5275, 0.8047, 0.5275, 0.8008, 0.5275, 0.8008, 0.5275, 0.8008, 0.5275, 0.8008, 0.375, 0.8047, 0.375, 0.8047, 0.375, 0.8047, 0.375, 0.8047, 0.5275, 0.8008, 0.5275, 0.8008, 0.5275, 0.8008, 0.5275, 0.8008, 0.4752, 0.8008, 0.4752, 0.8008, 0.4752, 0.8008, 0.4752, 0.8008, 0.3203, 0.75, 0.3242, 0.75, 0.3242, 0.75, 0.3203, 0.75, 0.5275, 0.8047, 0.5275, 0.8047, 0.5275, 0.8047, 0.5275, 0.8047, 0.4752, 0.8047, 0.375, 0.8047, 0.375, 0.8047, 0.4752, 0.8047, 0.5275, 0.8008, 0.5275, 0.8047, 0.5275, 0.8047, 0.5275, 0.8008, 0.5275, 0.8008, 0.5275, 0.8008, 0.5275, 0.8008, 0.5275, 0.8008, 0.5275, 0.8047, 0.5275, 0.8047, 0.0, 0.0, 0.3125, 0.6875, 0.3125, 0.625, 0.0, 0.0, 0.0, 0.0, 0.5275, 0.8047, 0.5275, 0.8047, 0.5275, 0.8047, 0.5275, 0.8047, 0.5275, 0.8047, 0.5275, 0.8047, 0.3242, 0.75, 0.3242, 0.75, 0.3242, 0.75, 0.3242, 0.75, 0.5275, 0.8047, 0.5275, 0.8047, 0.5275, 0.8047, 0.5275, 0.8047, 0.4752, 0.8008, 0.4752, 0.8008, 0.4752, 0.8008, 0.4752, 0.8008, 0.5275, 0.8047, 0.4752, 0.8047, 0.4752, 0.8047, 0.5275, 0.8047, 0.5275, 0.8047, 0.5275, 0.8047, 0.5275, 0.8047, 0.5275, 0.8047, 0.375, 0.8047, 0.375, 0.8047, 0.375, 0.8047, 0.375, 0.8047, 0.5275, 0.8008, 0.5275, 0.8008, 0.5275, 0.8008, 0.5275, 0.8008, 0.5275, 0.8008, 0.5275, 0.8008, 0.5275, 0.8008, 0.5275, 0.8008, 0.4752, 0.8008, 0.5275, 0.8008, 0.5275, 0.8047, 0.4752, 0.8047, 0.375, 0.8008, 0.4752, 0.8008, 0.4752, 0.8047, 0.375, 0.8047, 0.4752, 0.8047, 0.5275, 0.8047, 0.5275, 0.8047, 0.4752, 0.8047, 0.5275, 0.8047, 0.5275, 0.8047, 0.5275, 0.8047, 0.5275, 0.8047, 0.375, 0.8047, 0.4752, 0.8047, 0.4752, 0.8047, 0.375, 0.8047, 0.5275, 0.8008, 0.4752, 0.8008, 0.4752, 0.8008, 0.5275, 0.8008, 0.4752, 0.8008, 0.375, 0.8008, 0.375, 0.8008, 0.4752, 0.8008, 0.5275, 0.8008, 0.5275, 0.8008, 0.5275, 0.8008, 0.5275, 0.8008, 0.5275, 0.8008, 0.4752, 0.8008, 0.4752, 0.8008, 0.5275, 0.8008, 0.5275, 0.8008, 0.4752, 0.8008, 0.4752, 0.8008, 0.5275, 0.8008, 0.5275, 0.8008, 0.5275, 0.8008, 0.5275, 0.8008, 0.5275, 0.8008, 0.5275, 0.8047, 0.5275, 0.8008, 0.5275, 0.8008, 0.5275, 0.8047, 0.5275, 0.8008, 0.5275, 0.8008, 0.5275, 0.8008, 0.5275, 0.8008, 0.5275, 0.8047, 0.5275, 0.8008, 0.5275, 0.8008, 0.5275, 0.8047, 0.5275, 0.8008, 0.5275, 0.8008, 0.5275, 0.8008, 0.5275, 0.8008, 0.5275, 0.8047, 0.5275, 0.8047, 0.5275, 0.8047, 0.5275, 0.8047, 0.375, 0.8008, 0.4752, 0.8008, 0.4752, 0.8008, 0.375, 0.8008, 0.4752, 0.8008, 0.5275, 0.8008, 0.5275, 0.8008, 0.4752, 0.8008, 0.5275, 0.8008, 0.5275, 0.8008, 0.5275, 0.8008, 0.5275, 0.8008, 0.5275, 0.8008, 0.5275, 0.8008, 0.5275, 0.8008, 0.5275, 0.8008])
me_cube.materials.append(mat_material)
me_cube.use_mirror_vertex_groups = False
me_cube.update()
me_cylinder_002 = bpy.data.meshes.new('Cylinder.002')
me_cylinder_002.from_pydata([(0.0, 1.0, -1.0), (0.0, 1.0, 1.0), (0.1951, 0.9808, -1.0), (0.1951, 0.9808, 1.0), (0.3827, 0.9239, -1.0), (0.3827, 0.9239, 1.0), (0.5556, 0.8315, -1.0), (0.5556, 0.8315, 1.0), (0.7071, 0.7071, -1.0), (0.7071, 0.7071, 1.0), (0.8315, 0.5556, -1.0), (0.8315, 0.5556, 1.0), (0.9239, 0.3827, -1.0), (0.9239, 0.3827, 1.0), (0.9808, 0.1951, -1.0), (0.9808, 0.1951, 1.0), (1.0, 0.0, -1.0), (1.0, 0.0, 1.0), (0.9808, -0.1951, -1.0), (0.9808, -0.1951, 1.0), (0.9239, -0.3827, -1.0), (0.9239, -0.3827, 1.0), (0.8315, -0.5556, -1.0), (0.8315, -0.5556, 1.0), (0.7071, -0.7071, -1.0), (0.7071, -0.7071, 1.0), (0.5556, -0.8315, -1.0), (0.5556, -0.8315, 1.0), (0.3827, -0.9239, -1.0), (0.3827, -0.9239, 1.0), (0.1951, -0.9808, -1.0), (0.1951, -0.9808, 1.0), (0.0, -1.0, -1.0), (0.0, -1.0, 1.0), (-0.1951, -0.9808, -1.0), (-0.1951, -0.9808, 1.0), (-0.3827, -0.9239, -1.0), (-0.3827, -0.9239, 1.0), (-0.5556, -0.8315, -1.0), (-0.5556, -0.8315, 1.0), (-0.7071, -0.7071, -1.0), (-0.7071, -0.7071, 1.0), (-0.8315, -0.5556, -1.0), (-0.8315, -0.5556, 1.0), (-0.9239, -0.3827, -1.0), (-0.9239, -0.3827, 1.0), (-0.9808, -0.1951, -1.0), (-0.9808, -0.1951, 1.0), (-1.0, 0.0, -1.0), (-1.0, 0.0, 1.0), (-0.9808, 0.1951, -1.0), (-0.9808, 0.1951, 1.0), (-0.9239, 0.3827, -1.0), (-0.9239, 0.3827, 1.0), (-0.8315, 0.5556, -1.0), (-0.8315, 0.5556, 1.0), (-0.7071, 0.7071, -1.0), (-0.7071, 0.7071, 1.0), (-0.5556, 0.8315, -1.0), (-0.5556, 0.8315, 1.0), (-0.3827, 0.9239, -1.0), (-0.3827, 0.9239, 1.0), (-0.1951, 0.9808, -1.0), (-0.1951, 0.9808, 1.0)], [], [(0, 1, 3, 2), (2, 3, 5, 4), (4, 5, 7, 6), (6, 7, 9, 8), (8, 9, 11, 10), (10, 11, 13, 12), (12, 13, 15, 14), (14, 15, 17, 16), (16, 17, 19, 18), (18, 19, 21, 20), (20, 21, 23, 22), (22, 23, 25, 24), (24, 25, 27, 26), (26, 27, 29, 28), (28, 29, 31, 30), (30, 31, 33, 32), (32, 33, 35, 34), (34, 35, 37, 36), (36, 37, 39, 38), (38, 39, 41, 40), (40, 41, 43, 42), (42, 43, 45, 44), (44, 45, 47, 46), (46, 47, 49, 48), (48, 49, 51, 50), (50, 51, 53, 52), (52, 53, 55, 54), (54, 55, 57, 56), (56, 57, 59, 58), (58, 59, 61, 60), (3, 1, 63, 61, 59, 57, 55, 53, 51, 49, 47, 45, 43, 41, 39, 37, 35, 33, 31, 29, 27, 25, 23, 21, 19, 17, 15, 13, 11, 9, 7, 5), (60, 61, 63, 62), (62, 63, 1, 0), (0, 2, 4, 6, 8, 10, 12, 14, 16, 18, 20, 22, 24, 26, 28, 30, 32, 34, 36, 38, 40, 42, 44, 46, 48, 50, 52, 54, 56, 58, 60, 62)])
_uv = me_cylinder_002.uv_layers.new(name='UVMap')
_uv.uv.foreach_set('vector', [1.0, 0.5, 1.0, 1.0, 0.9688, 1.0, 0.9688, 0.5, 0.9688, 0.5, 0.9688, 1.0, 0.9375, 1.0, 0.9375, 0.5, 0.9375, 0.5, 0.9375, 1.0, 0.9062, 1.0, 0.9062, 0.5, 0.9062, 0.5, 0.9062, 1.0, 0.875, 1.0, 0.875, 0.5, 0.875, 0.5, 0.875, 1.0, 0.8438, 1.0, 0.8438, 0.5, 0.8438, 0.5, 0.8438, 1.0, 0.8125, 1.0, 0.8125, 0.5, 0.8125, 0.5, 0.8125, 1.0, 0.7812, 1.0, 0.7812, 0.5, 0.7812, 0.5, 0.7812, 1.0, 0.75, 1.0, 0.75, 0.5, 0.75, 0.5, 0.75, 1.0, 0.7188, 1.0, 0.7188, 0.5, 0.7188, 0.5, 0.7188, 1.0, 0.6875, 1.0, 0.6875, 0.5, 0.6875, 0.5, 0.6875, 1.0, 0.6562, 1.0, 0.6562, 0.5, 0.6562, 0.5, 0.6562, 1.0, 0.625, 1.0, 0.625, 0.5, 0.625, 0.5, 0.625, 1.0, 0.5938, 1.0, 0.5938, 0.5, 0.5938, 0.5, 0.5938, 1.0, 0.5625, 1.0, 0.5625, 0.5, 0.5625, 0.5, 0.5625, 1.0, 0.5312, 1.0, 0.5312, 0.5, 0.5312, 0.5, 0.5312, 1.0, 0.5, 1.0, 0.5, 0.5, 0.5, 0.5, 0.5, 1.0, 0.4688, 1.0, 0.4688, 0.5, 0.4688, 0.5, 0.4688, 1.0, 0.4375, 1.0, 0.4375, 0.5, 0.4375, 0.5, 0.4375, 1.0, 0.4062, 1.0, 0.4062, 0.5, 0.4062, 0.5, 0.4062, 1.0, 0.375, 1.0, 0.375, 0.5, 0.375, 0.5, 0.375, 1.0, 0.3438, 1.0, 0.3438, 0.5, 0.3438, 0.5, 0.3438, 1.0, 0.3125, 1.0, 0.3125, 0.5, 0.3125, 0.5, 0.3125, 1.0, 0.2812, 1.0, 0.2812, 0.5, 0.2812, 0.5, 0.2812, 1.0, 0.25, 1.0, 0.25, 0.5, 0.25, 0.5, 0.25, 1.0, 0.2188, 1.0, 0.2188, 0.5, 0.2188, 0.5, 0.2188, 1.0, 0.1875, 1.0, 0.1875, 0.5, 0.1875, 0.5, 0.1875, 1.0, 0.1562, 1.0, 0.1562, 0.5, 0.1562, 0.5, 0.1562, 1.0, 0.125, 1.0, 0.125, 0.5, 0.125, 0.5, 0.125, 1.0, 0.09375, 1.0, 0.09375, 0.5, 0.09375, 0.5, 0.09375, 1.0, 0.0625, 1.0, 0.0625, 0.5, 0.2968, 0.4854, 0.25, 0.49, 0.2032, 0.4854, 0.1582, 0.4717, 0.1167, 0.4496, 0.08029, 0.4197, 0.05045, 0.3833, 0.02827, 0.3418, 0.01461, 0.2968, 0.01, 0.25, 0.01461, 0.2032, 0.02827, 0.1582, 0.05045, 0.1167, 0.08029, 0.08029, 0.1167, 0.05045, 0.1582, 0.02827, 0.2032, 0.01461, 0.25, 0.01, 0.2968, 0.01461, 0.3418, 0.02827, 0.3833, 0.05045, 0.4197, 0.08029, 0.4496, 0.1167, 0.4717, 0.1582, 0.4854, 0.2032, 0.49, 0.25, 0.4854, 0.2968, 0.4717, 0.3418, 0.4496, 0.3833, 0.4197, 0.4197, 0.3833, 0.4496, 0.3418, 0.4717, 0.0625, 0.5, 0.0625, 1.0, 0.03125, 1.0, 0.03125, 0.5, 0.03125, 0.5, 0.03125, 1.0, 0.0, 1.0, 0.0, 0.5, 0.75, 0.49, 0.7968, 0.4854, 0.8418, 0.4717, 0.8833, 0.4496, 0.9197, 0.4197, 0.9496, 0.3833, 0.9717, 0.3418, 0.9854, 0.2968, 0.99, 0.25, 0.9854, 0.2032, 0.9717, 0.1582, 0.9496, 0.1167, 0.9197, 0.08029, 0.8833, 0.05045, 0.8418, 0.02827, 0.7968, 0.01461, 0.75, 0.01, 0.7032, 0.01461, 0.6582, 0.02827, 0.6167, 0.05045, 0.5803, 0.08029, 0.5504, 0.1167, 0.5283, 0.1582, 0.5146, 0.2032, 0.51, 0.25, 0.5146, 0.2968, 0.5283, 0.3418, 0.5504, 0.3833, 0.5803, 0.4197, 0.6167, 0.4496, 0.6582, 0.4717, 0.7032, 0.4854])
me_cylinder_002.materials.append(mat_material_005)
me_cylinder_002.update()
me_cylinder_003 = bpy.data.meshes.new('Cylinder.003')
me_cylinder_003.from_pydata([(0.0, 1.0, -1.0), (0.0, 1.0, 1.0), (0.1951, 0.9808, -1.0), (0.1951, 0.9808, 1.0), (0.3827, 0.9239, -1.0), (0.3827, 0.9239, 1.0), (0.5556, 0.8315, -1.0), (0.5556, 0.8315, 1.0), (0.7071, 0.7071, -1.0), (0.7071, 0.7071, 1.0), (0.8315, 0.5556, -1.0), (0.8315, 0.5556, 1.0), (0.9239, 0.3827, -1.0), (0.9239, 0.3827, 1.0), (0.9808, 0.1951, -1.0), (0.9808, 0.1951, 1.0), (1.0, 0.0, -1.0), (1.0, 0.0, 1.0), (0.9808, -0.1951, -1.0), (0.9808, -0.1951, 1.0), (0.9239, -0.3827, -1.0), (0.9239, -0.3827, 1.0), (0.8315, -0.5556, -1.0), (0.8315, -0.5556, 1.0), (0.7071, -0.7071, -1.0), (0.7071, -0.7071, 1.0), (0.5556, -0.8315, -1.0), (0.5556, -0.8315, 1.0), (0.3827, -0.9239, -1.0), (0.3827, -0.9239, 1.0), (0.1951, -0.9808, -1.0), (0.1951, -0.9808, 1.0), (0.0, -1.0, -1.0), (0.0, -1.0, 1.0), (-0.1951, -0.9808, -1.0), (-0.1951, -0.9808, 1.0), (-0.3827, -0.9239, -1.0), (-0.3827, -0.9239, 1.0), (-0.5556, -0.8315, -1.0), (-0.5556, -0.8315, 1.0), (-0.7071, -0.7071, -1.0), (-0.7071, -0.7071, 1.0), (-0.8315, -0.5556, -1.0), (-0.8315, -0.5556, 1.0), (-0.9239, -0.3827, -1.0), (-0.9239, -0.3827, 1.0), (-0.9808, -0.1951, -1.0), (-0.9808, -0.1951, 1.0), (-1.0, 0.0, -1.0), (-1.0, 0.0, 1.0), (-0.9808, 0.1951, -1.0), (-0.9808, 0.1951, 1.0), (-0.9239, 0.3827, -1.0), (-0.9239, 0.3827, 1.0), (-0.8315, 0.5556, -1.0), (-0.8315, 0.5556, 1.0), (-0.7071, 0.7071, -1.0), (-0.7071, 0.7071, 1.0), (-0.5556, 0.8315, -1.0), (-0.5556, 0.8315, 1.0), (-0.3827, 0.9239, -1.0), (-0.3827, 0.9239, 1.0), (-0.1951, 0.9808, -1.0), (-0.1951, 0.9808, 1.0)], [], [(0, 1, 3, 2), (2, 3, 5, 4), (4, 5, 7, 6), (6, 7, 9, 8), (8, 9, 11, 10), (10, 11, 13, 12), (12, 13, 15, 14), (14, 15, 17, 16), (16, 17, 19, 18), (18, 19, 21, 20), (20, 21, 23, 22), (22, 23, 25, 24), (24, 25, 27, 26), (26, 27, 29, 28), (28, 29, 31, 30), (30, 31, 33, 32), (32, 33, 35, 34), (34, 35, 37, 36), (36, 37, 39, 38), (38, 39, 41, 40), (40, 41, 43, 42), (42, 43, 45, 44), (44, 45, 47, 46), (46, 47, 49, 48), (48, 49, 51, 50), (50, 51, 53, 52), (52, 53, 55, 54), (54, 55, 57, 56), (56, 57, 59, 58), (58, 59, 61, 60), (3, 1, 63, 61, 59, 57, 55, 53, 51, 49, 47, 45, 43, 41, 39, 37, 35, 33, 31, 29, 27, 25, 23, 21, 19, 17, 15, 13, 11, 9, 7, 5), (60, 61, 63, 62), (62, 63, 1, 0), (0, 2, 4, 6, 8, 10, 12, 14, 16, 18, 20, 22, 24, 26, 28, 30, 32, 34, 36, 38, 40, 42, 44, 46, 48, 50, 52, 54, 56, 58, 60, 62)])
_uv = me_cylinder_003.uv_layers.new(name='UVMap')
_uv.uv.foreach_set('vector', [1.0, 0.5, 1.0, 1.0, 0.9688, 1.0, 0.9688, 0.5, 0.9688, 0.5, 0.9688, 1.0, 0.9375, 1.0, 0.9375, 0.5, 0.9375, 0.5, 0.9375, 1.0, 0.9062, 1.0, 0.9062, 0.5, 0.9062, 0.5, 0.9062, 1.0, 0.875, 1.0, 0.875, 0.5, 0.875, 0.5, 0.875, 1.0, 0.8438, 1.0, 0.8438, 0.5, 0.8438, 0.5, 0.8438, 1.0, 0.8125, 1.0, 0.8125, 0.5, 0.8125, 0.5, 0.8125, 1.0, 0.7812, 1.0, 0.7812, 0.5, 0.7812, 0.5, 0.7812, 1.0, 0.75, 1.0, 0.75, 0.5, 0.75, 0.5, 0.75, 1.0, 0.7188, 1.0, 0.7188, 0.5, 0.7188, 0.5, 0.7188, 1.0, 0.6875, 1.0, 0.6875, 0.5, 0.6875, 0.5, 0.6875, 1.0, 0.6562, 1.0, 0.6562, 0.5, 0.6562, 0.5, 0.6562, 1.0, 0.625, 1.0, 0.625, 0.5, 0.625, 0.5, 0.625, 1.0, 0.5938, 1.0, 0.5938, 0.5, 0.5938, 0.5, 0.5938, 1.0, 0.5625, 1.0, 0.5625, 0.5, 0.5625, 0.5, 0.5625, 1.0, 0.5312, 1.0, 0.5312, 0.5, 0.5312, 0.5, 0.5312, 1.0, 0.5, 1.0, 0.5, 0.5, 0.5, 0.5, 0.5, 1.0, 0.4688, 1.0, 0.4688, 0.5, 0.4688, 0.5, 0.4688, 1.0, 0.4375, 1.0, 0.4375, 0.5, 0.4375, 0.5, 0.4375, 1.0, 0.4062, 1.0, 0.4062, 0.5, 0.4062, 0.5, 0.4062, 1.0, 0.375, 1.0, 0.375, 0.5, 0.375, 0.5, 0.375, 1.0, 0.3438, 1.0, 0.3438, 0.5, 0.3438, 0.5, 0.3438, 1.0, 0.3125, 1.0, 0.3125, 0.5, 0.3125, 0.5, 0.3125, 1.0, 0.2812, 1.0, 0.2812, 0.5, 0.2812, 0.5, 0.2812, 1.0, 0.25, 1.0, 0.25, 0.5, 0.25, 0.5, 0.25, 1.0, 0.2188, 1.0, 0.2188, 0.5, 0.2188, 0.5, 0.2188, 1.0, 0.1875, 1.0, 0.1875, 0.5, 0.1875, 0.5, 0.1875, 1.0, 0.1562, 1.0, 0.1562, 0.5, 0.1562, 0.5, 0.1562, 1.0, 0.125, 1.0, 0.125, 0.5, 0.125, 0.5, 0.125, 1.0, 0.09375, 1.0, 0.09375, 0.5, 0.09375, 0.5, 0.09375, 1.0, 0.0625, 1.0, 0.0625, 0.5, 0.2968, 0.4854, 0.25, 0.49, 0.2032, 0.4854, 0.1582, 0.4717, 0.1167, 0.4496, 0.08029, 0.4197, 0.05045, 0.3833, 0.02827, 0.3418, 0.01461, 0.2968, 0.01, 0.25, 0.01461, 0.2032, 0.02827, 0.1582, 0.05045, 0.1167, 0.08029, 0.08029, 0.1167, 0.05045, 0.1582, 0.02827, 0.2032, 0.01461, 0.25, 0.01, 0.2968, 0.01461, 0.3418, 0.02827, 0.3833, 0.05045, 0.4197, 0.08029, 0.4496, 0.1167, 0.4717, 0.1582, 0.4854, 0.2032, 0.49, 0.25, 0.4854, 0.2968, 0.4717, 0.3418, 0.4496, 0.3833, 0.4197, 0.4197, 0.3833, 0.4496, 0.3418, 0.4717, 0.0625, 0.5, 0.0625, 1.0, 0.03125, 1.0, 0.03125, 0.5, 0.03125, 0.5, 0.03125, 1.0, 0.0, 1.0, 0.0, 0.5, 0.75, 0.49, 0.7968, 0.4854, 0.8418, 0.4717, 0.8833, 0.4496, 0.9197, 0.4197, 0.9496, 0.3833, 0.9717, 0.3418, 0.9854, 0.2968, 0.99, 0.25, 0.9854, 0.2032, 0.9717, 0.1582, 0.9496, 0.1167, 0.9197, 0.08029, 0.8833, 0.05045, 0.8418, 0.02827, 0.7968, 0.01461, 0.75, 0.01, 0.7032, 0.01461, 0.6582, 0.02827, 0.6167, 0.05045, 0.5803, 0.08029, 0.5504, 0.1167, 0.5283, 0.1582, 0.5146, 0.2032, 0.51, 0.25, 0.5146, 0.2968, 0.5283, 0.3418, 0.5504, 0.3833, 0.5803, 0.4197, 0.6167, 0.4496, 0.6582, 0.4717, 0.7032, 0.4854])
me_cylinder_003.materials.append(mat_material_004)
me_cylinder_003.use_mirror_x = True
me_cylinder_003.update()
me_cylinder_006 = bpy.data.meshes.new('Cylinder.006')
me_cylinder_006.from_pydata([(0.0, 1.0, -1.0), (0.0, 1.0, 1.0), (0.1951, 0.9808, -1.0), (0.1951, 0.9808, 1.0), (0.3827, 0.9239, -1.0), (0.3827, 0.9239, 1.0), (0.5556, 0.8315, -1.0), (0.5556, 0.8315, 1.0), (0.7071, 0.7071, -1.0), (0.7071, 0.7071, 1.0), (0.8315, 0.5556, -1.0), (0.8315, 0.5556, 1.0), (0.9239, 0.3827, -1.0), (0.9239, 0.3827, 1.0), (0.9808, 0.1951, -1.0), (0.9808, 0.1951, 1.0), (1.0, 0.0, -1.0), (1.0, 0.0, 1.0), (0.9808, -0.1951, -1.0), (0.9808, -0.1951, 1.0), (0.9239, -0.3827, -1.0), (0.9239, -0.3827, 1.0), (0.8315, -0.5556, -1.0), (0.8315, -0.5556, 1.0), (0.7071, -0.7071, -1.0), (0.7071, -0.7071, 1.0), (0.5556, -0.8315, -1.0), (0.5556, -0.8315, 1.0), (0.3827, -0.9239, -1.0), (0.3827, -0.9239, 1.0), (0.1951, -0.9808, -1.0), (0.1951, -0.9808, 1.0), (0.0, -1.0, -1.0), (0.0, -1.0, 1.0), (-0.1951, -0.9808, -1.0), (-0.1951, -0.9808, 1.0), (-0.3827, -0.9239, -1.0), (-0.3827, -0.9239, 1.0), (-0.5556, -0.8315, -1.0), (-0.5556, -0.8315, 1.0), (-0.7071, -0.7071, -1.0), (-0.7071, -0.7071, 1.0), (-0.8315, -0.5556, -1.0), (-0.8315, -0.5556, 1.0), (-0.9239, -0.3827, -1.0), (-0.9239, -0.3827, 1.0), (-0.9808, -0.1951, -1.0), (-0.9808, -0.1951, 1.0), (-1.0, 0.0, -1.0), (-1.0, 0.0, 1.0), (-0.9808, 0.1951, -1.0), (-0.9808, 0.1951, 1.0), (-0.9239, 0.3827, -1.0), (-0.9239, 0.3827, 1.0), (-0.8315, 0.5556, -1.0), (-0.8315, 0.5556, 1.0), (-0.7071, 0.7071, -1.0), (-0.7071, 0.7071, 1.0), (-0.5556, 0.8315, -1.0), (-0.5556, 0.8315, 1.0), (-0.3827, 0.9239, -1.0), (-0.3827, 0.9239, 1.0), (-0.1951, 0.9808, -1.0), (-0.1951, 0.9808, 1.0)], [], [(0, 1, 3, 2), (2, 3, 5, 4), (4, 5, 7, 6), (6, 7, 9, 8), (8, 9, 11, 10), (10, 11, 13, 12), (12, 13, 15, 14), (14, 15, 17, 16), (16, 17, 19, 18), (18, 19, 21, 20), (20, 21, 23, 22), (22, 23, 25, 24), (24, 25, 27, 26), (26, 27, 29, 28), (28, 29, 31, 30), (30, 31, 33, 32), (32, 33, 35, 34), (34, 35, 37, 36), (36, 37, 39, 38), (38, 39, 41, 40), (40, 41, 43, 42), (42, 43, 45, 44), (44, 45, 47, 46), (46, 47, 49, 48), (48, 49, 51, 50), (50, 51, 53, 52), (52, 53, 55, 54), (54, 55, 57, 56), (56, 57, 59, 58), (58, 59, 61, 60), (3, 1, 63, 61, 59, 57, 55, 53, 51, 49, 47, 45, 43, 41, 39, 37, 35, 33, 31, 29, 27, 25, 23, 21, 19, 17, 15, 13, 11, 9, 7, 5), (60, 61, 63, 62), (62, 63, 1, 0), (0, 2, 4, 6, 8, 10, 12, 14, 16, 18, 20, 22, 24, 26, 28, 30, 32, 34, 36, 38, 40, 42, 44, 46, 48, 50, 52, 54, 56, 58, 60, 62)])
_uv = me_cylinder_006.uv_layers.new(name='UVMap')
_uv.uv.foreach_set('vector', [1.0, 0.5, 1.0, 1.0, 0.9688, 1.0, 0.9688, 0.5, 0.9688, 0.5, 0.9688, 1.0, 0.9375, 1.0, 0.9375, 0.5, 0.9375, 0.5, 0.9375, 1.0, 0.9062, 1.0, 0.9062, 0.5, 0.9062, 0.5, 0.9062, 1.0, 0.875, 1.0, 0.875, 0.5, 0.875, 0.5, 0.875, 1.0, 0.8438, 1.0, 0.8438, 0.5, 0.8438, 0.5, 0.8438, 1.0, 0.8125, 1.0, 0.8125, 0.5, 0.8125, 0.5, 0.8125, 1.0, 0.7812, 1.0, 0.7812, 0.5, 0.7812, 0.5, 0.7812, 1.0, 0.75, 1.0, 0.75, 0.5, 0.75, 0.5, 0.75, 1.0, 0.7188, 1.0, 0.7188, 0.5, 0.7188, 0.5, 0.7188, 1.0, 0.6875, 1.0, 0.6875, 0.5, 0.6875, 0.5, 0.6875, 1.0, 0.6562, 1.0, 0.6562, 0.5, 0.6562, 0.5, 0.6562, 1.0, 0.625, 1.0, 0.625, 0.5, 0.625, 0.5, 0.625, 1.0, 0.5938, 1.0, 0.5938, 0.5, 0.5938, 0.5, 0.5938, 1.0, 0.5625, 1.0, 0.5625, 0.5, 0.5625, 0.5, 0.5625, 1.0, 0.5312, 1.0, 0.5312, 0.5, 0.5312, 0.5, 0.5312, 1.0, 0.5, 1.0, 0.5, 0.5, 0.5, 0.5, 0.5, 1.0, 0.4688, 1.0, 0.4688, 0.5, 0.4688, 0.5, 0.4688, 1.0, 0.4375, 1.0, 0.4375, 0.5, 0.4375, 0.5, 0.4375, 1.0, 0.4062, 1.0, 0.4062, 0.5, 0.4062, 0.5, 0.4062, 1.0, 0.375, 1.0, 0.375, 0.5, 0.375, 0.5, 0.375, 1.0, 0.3438, 1.0, 0.3438, 0.5, 0.3438, 0.5, 0.3438, 1.0, 0.3125, 1.0, 0.3125, 0.5, 0.3125, 0.5, 0.3125, 1.0, 0.2812, 1.0, 0.2812, 0.5, 0.2812, 0.5, 0.2812, 1.0, 0.25, 1.0, 0.25, 0.5, 0.25, 0.5, 0.25, 1.0, 0.2188, 1.0, 0.2188, 0.5, 0.2188, 0.5, 0.2188, 1.0, 0.1875, 1.0, 0.1875, 0.5, 0.1875, 0.5, 0.1875, 1.0, 0.1562, 1.0, 0.1562, 0.5, 0.1562, 0.5, 0.1562, 1.0, 0.125, 1.0, 0.125, 0.5, 0.125, 0.5, 0.125, 1.0, 0.09375, 1.0, 0.09375, 0.5, 0.09375, 0.5, 0.09375, 1.0, 0.0625, 1.0, 0.0625, 0.5, 0.2968, 0.4854, 0.25, 0.49, 0.2032, 0.4854, 0.1582, 0.4717, 0.1167, 0.4496, 0.08029, 0.4197, 0.05045, 0.3833, 0.02827, 0.3418, 0.01461, 0.2968, 0.01, 0.25, 0.01461, 0.2032, 0.02827, 0.1582, 0.05045, 0.1167, 0.08029, 0.08029, 0.1167, 0.05045, 0.1582, 0.02827, 0.2032, 0.01461, 0.25, 0.01, 0.2968, 0.01461, 0.3418, 0.02827, 0.3833, 0.05045, 0.4197, 0.08029, 0.4496, 0.1167, 0.4717, 0.1582, 0.4854, 0.2032, 0.49, 0.25, 0.4854, 0.2968, 0.4717, 0.3418, 0.4496, 0.3833, 0.4197, 0.4197, 0.3833, 0.4496, 0.3418, 0.4717, 0.0625, 0.5, 0.0625, 1.0, 0.03125, 1.0, 0.03125, 0.5, 0.03125, 0.5, 0.03125, 1.0, 0.0, 1.0, 0.0, 0.5, 0.75, 0.49, 0.7968, 0.4854, 0.8418, 0.4717, 0.8833, 0.4496, 0.9197, 0.4197, 0.9496, 0.3833, 0.9717, 0.3418, 0.9854, 0.2968, 0.99, 0.25, 0.9854, 0.2032, 0.9717, 0.1582, 0.9496, 0.1167, 0.9197, 0.08029, 0.8833, 0.05045, 0.8418, 0.02827, 0.7968, 0.01461, 0.75, 0.01, 0.7032, 0.01461, 0.6582, 0.02827, 0.6167, 0.05045, 0.5803, 0.08029, 0.5504, 0.1167, 0.5283, 0.1582, 0.5146, 0.2032, 0.51, 0.25, 0.5146, 0.2968, 0.5283, 0.3418, 0.5504, 0.3833, 0.5803, 0.4197, 0.6167, 0.4496, 0.6582, 0.4717, 0.7032, 0.4854])
me_cylinder_006.materials.append(mat_material_007)
me_cylinder_006.update()
me_cylinder_005 = bpy.data.meshes.new('Cylinder.005')
me_cylinder_005.from_pydata([(0.0, 1.0, -1.0), (0.0, 1.0, 1.0), (0.1951, 0.9808, -1.0), (0.1951, 0.9808, 1.0), (0.3827, 0.9239, -1.0), (0.3827, 0.9239, 1.0), (0.5556, 0.8315, -1.0), (0.5556, 0.8315, 1.0), (0.7071, 0.7071, -1.0), (0.7071, 0.7071, 1.0), (0.8315, 0.5556, -1.0), (0.8315, 0.5556, 1.0), (0.9239, 0.3827, -1.0), (0.9239, 0.3827, 1.0), (0.9808, 0.1951, -1.0), (0.9808, 0.1951, 1.0), (1.0, 0.0, -1.0), (1.0, 0.0, 1.0), (0.9808, -0.1951, -1.0), (0.9808, -0.1951, 1.0), (0.9239, -0.3827, -1.0), (0.9239, -0.3827, 1.0), (0.8315, -0.5556, -1.0), (0.8315, -0.5556, 1.0), (0.7071, -0.7071, -1.0), (0.7071, -0.7071, 1.0), (0.5556, -0.8315, -1.0), (0.5556, -0.8315, 1.0), (0.3827, -0.9239, -1.0), (0.3827, -0.9239, 1.0), (0.1951, -0.9808, -1.0), (0.1951, -0.9808, 1.0), (0.0, -1.0, -1.0), (0.0, -1.0, 1.0), (-0.1951, -0.9808, -1.0), (-0.1951, -0.9808, 1.0), (-0.3827, -0.9239, -1.0), (-0.3827, -0.9239, 1.0), (-0.5556, -0.8315, -1.0), (-0.5556, -0.8315, 1.0), (-0.7071, -0.7071, -1.0), (-0.7071, -0.7071, 1.0), (-0.8315, -0.5556, -1.0), (-0.8315, -0.5556, 1.0), (-0.9239, -0.3827, -1.0), (-0.9239, -0.3827, 1.0), (-0.9808, -0.1951, -1.0), (-0.9808, -0.1951, 1.0), (-1.0, 0.0, -1.0), (-1.0, 0.0, 1.0), (-0.9808, 0.1951, -1.0), (-0.9808, 0.1951, 1.0), (-0.9239, 0.3827, -1.0), (-0.9239, 0.3827, 1.0), (-0.8315, 0.5556, -1.0), (-0.8315, 0.5556, 1.0), (-0.7071, 0.7071, -1.0), (-0.7071, 0.7071, 1.0), (-0.5556, 0.8315, -1.0), (-0.5556, 0.8315, 1.0), (-0.3827, 0.9239, -1.0), (-0.3827, 0.9239, 1.0), (-0.1951, 0.9808, -1.0), (-0.1951, 0.9808, 1.0)], [], [(0, 1, 3, 2), (2, 3, 5, 4), (4, 5, 7, 6), (6, 7, 9, 8), (8, 9, 11, 10), (10, 11, 13, 12), (12, 13, 15, 14), (14, 15, 17, 16), (16, 17, 19, 18), (18, 19, 21, 20), (20, 21, 23, 22), (22, 23, 25, 24), (24, 25, 27, 26), (26, 27, 29, 28), (28, 29, 31, 30), (30, 31, 33, 32), (32, 33, 35, 34), (34, 35, 37, 36), (36, 37, 39, 38), (38, 39, 41, 40), (40, 41, 43, 42), (42, 43, 45, 44), (44, 45, 47, 46), (46, 47, 49, 48), (48, 49, 51, 50), (50, 51, 53, 52), (52, 53, 55, 54), (54, 55, 57, 56), (56, 57, 59, 58), (58, 59, 61, 60), (3, 1, 63, 61, 59, 57, 55, 53, 51, 49, 47, 45, 43, 41, 39, 37, 35, 33, 31, 29, 27, 25, 23, 21, 19, 17, 15, 13, 11, 9, 7, 5), (60, 61, 63, 62), (62, 63, 1, 0), (0, 2, 4, 6, 8, 10, 12, 14, 16, 18, 20, 22, 24, 26, 28, 30, 32, 34, 36, 38, 40, 42, 44, 46, 48, 50, 52, 54, 56, 58, 60, 62)])
_uv = me_cylinder_005.uv_layers.new(name='UVMap')
_uv.uv.foreach_set('vector', [1.0, 0.5, 1.0, 1.0, 0.9688, 1.0, 0.9688, 0.5, 0.9688, 0.5, 0.9688, 1.0, 0.9375, 1.0, 0.9375, 0.5, 0.9375, 0.5, 0.9375, 1.0, 0.9062, 1.0, 0.9062, 0.5, 0.9062, 0.5, 0.9062, 1.0, 0.875, 1.0, 0.875, 0.5, 0.875, 0.5, 0.875, 1.0, 0.8438, 1.0, 0.8438, 0.5, 0.8438, 0.5, 0.8438, 1.0, 0.8125, 1.0, 0.8125, 0.5, 0.8125, 0.5, 0.8125, 1.0, 0.7812, 1.0, 0.7812, 0.5, 0.7812, 0.5, 0.7812, 1.0, 0.75, 1.0, 0.75, 0.5, 0.75, 0.5, 0.75, 1.0, 0.7188, 1.0, 0.7188, 0.5, 0.7188, 0.5, 0.7188, 1.0, 0.6875, 1.0, 0.6875, 0.5, 0.6875, 0.5, 0.6875, 1.0, 0.6562, 1.0, 0.6562, 0.5, 0.6562, 0.5, 0.6562, 1.0, 0.625, 1.0, 0.625, 0.5, 0.625, 0.5, 0.625, 1.0, 0.5938, 1.0, 0.5938, 0.5, 0.5938, 0.5, 0.5938, 1.0, 0.5625, 1.0, 0.5625, 0.5, 0.5625, 0.5, 0.5625, 1.0, 0.5312, 1.0, 0.5312, 0.5, 0.5312, 0.5, 0.5312, 1.0, 0.5, 1.0, 0.5, 0.5, 0.5, 0.5, 0.5, 1.0, 0.4688, 1.0, 0.4688, 0.5, 0.4688, 0.5, 0.4688, 1.0, 0.4375, 1.0, 0.4375, 0.5, 0.4375, 0.5, 0.4375, 1.0, 0.4062, 1.0, 0.4062, 0.5, 0.4062, 0.5, 0.4062, 1.0, 0.375, 1.0, 0.375, 0.5, 0.375, 0.5, 0.375, 1.0, 0.3438, 1.0, 0.3438, 0.5, 0.3438, 0.5, 0.3438, 1.0, 0.3125, 1.0, 0.3125, 0.5, 0.3125, 0.5, 0.3125, 1.0, 0.2812, 1.0, 0.2812, 0.5, 0.2812, 0.5, 0.2812, 1.0, 0.25, 1.0, 0.25, 0.5, 0.25, 0.5, 0.25, 1.0, 0.2188, 1.0, 0.2188, 0.5, 0.2188, 0.5, 0.2188, 1.0, 0.1875, 1.0, 0.1875, 0.5, 0.1875, 0.5, 0.1875, 1.0, 0.1562, 1.0, 0.1562, 0.5, 0.1562, 0.5, 0.1562, 1.0, 0.125, 1.0, 0.125, 0.5, 0.125, 0.5, 0.125, 1.0, 0.09375, 1.0, 0.09375, 0.5, 0.09375, 0.5, 0.09375, 1.0, 0.0625, 1.0, 0.0625, 0.5, 0.2968, 0.4854, 0.25, 0.49, 0.2032, 0.4854, 0.1582, 0.4717, 0.1167, 0.4496, 0.08029, 0.4197, 0.05045, 0.3833, 0.02827, 0.3418, 0.01461, 0.2968, 0.01, 0.25, 0.01461, 0.2032, 0.02827, 0.1582, 0.05045, 0.1167, 0.08029, 0.08029, 0.1167, 0.05045, 0.1582, 0.02827, 0.2032, 0.01461, 0.25, 0.01, 0.2968, 0.01461, 0.3418, 0.02827, 0.3833, 0.05045, 0.4197, 0.08029, 0.4496, 0.1167, 0.4717, 0.1582, 0.4854, 0.2032, 0.49, 0.25, 0.4854, 0.2968, 0.4717, 0.3418, 0.4496, 0.3833, 0.4197, 0.4197, 0.3833, 0.4496, 0.3418, 0.4717, 0.0625, 0.5, 0.0625, 1.0, 0.03125, 1.0, 0.03125, 0.5, 0.03125, 0.5, 0.03125, 1.0, 0.0, 1.0, 0.0, 0.5, 0.75, 0.49, 0.7968, 0.4854, 0.8418, 0.4717, 0.8833, 0.4496, 0.9197, 0.4197, 0.9496, 0.3833, 0.9717, 0.3418, 0.9854, 0.2968, 0.99, 0.25, 0.9854, 0.2032, 0.9717, 0.1582, 0.9496, 0.1167, 0.9197, 0.08029, 0.8833, 0.05045, 0.8418, 0.02827, 0.7968, 0.01461, 0.75, 0.01, 0.7032, 0.01461, 0.6582, 0.02827, 0.6167, 0.05045, 0.5803, 0.08029, 0.5504, 0.1167, 0.5283, 0.1582, 0.5146, 0.2032, 0.51, 0.25, 0.5146, 0.2968, 0.5283, 0.3418, 0.5504, 0.3833, 0.5803, 0.4197, 0.6167, 0.4496, 0.6582, 0.4717, 0.7032, 0.4854])
me_cylinder_005.materials.append(mat_material_006)
me_cylinder_005.update()

# ---- objects
ob_body = bpy.data.objects.new('Body', me_cube)
ob_frontrightwheel = bpy.data.objects.new('FrontRIghtWheel', me_cylinder_002)
ob_frontleftwheel = bpy.data.objects.new('FrontLeftWheel', me_cylinder_003)
ob_frontleftwheel_001 = bpy.data.objects.new('FrontLeftWheel.001', me_cylinder_006)
ob_frontrightwheel_001 = bpy.data.objects.new('FrontRIghtWheel.001', me_cylinder_005)
ob_point = bpy.data.objects.new('Point', light_point)

# ---- transforms, parenting, visibility, modifiers, constraints
ob_body.location = (0.0, 0.0, 1.846)
ob_body.scale = (3.758, 1.983, 1.861)
ob_body.lock_rotations_4d = False
ob_body.empty_display_type = 'ARROWS'
ob_body.lineart.crease_threshold = 0.0
ob_frontrightwheel.parent = ob_body
ob_frontrightwheel.matrix_parent_inverse = Matrix(((0.2661, -0.0, 0.0, -0.0), (-0.0, 0.5043, -0.0, 0.0), (0.0, -0.0, 0.5374, -0.9922), (-0.0, 0.0, -0.0, 1.0)))
ob_frontrightwheel.location = (1.8, -1.8, 0.1561)
ob_frontrightwheel.rotation_euler = (1.571, 0.0, 0.0)
ob_frontrightwheel.scale = (0.5, 0.5, 0.2)
ob_frontleftwheel.parent = ob_body
ob_frontleftwheel.matrix_parent_inverse = Matrix(((0.2661, -0.0, 0.0, -0.0), (-0.0, 0.5043, -0.0, 0.0), (0.0, -0.0, 0.5374, -0.9922), (-0.0, 0.0, -0.0, 1.0)))
ob_frontleftwheel.location = (1.8, 1.8, 0.1561)
ob_frontleftwheel.rotation_euler = (1.571, 0.0, 0.0)
ob_frontleftwheel.scale = (0.5, 0.5, 0.2)
ob_frontleftwheel.use_mesh_mirror_x = True
ob_frontleftwheel_001.parent = ob_body
ob_frontleftwheel_001.matrix_parent_inverse = Matrix(((0.2661, -0.0, 0.0, -0.0), (-0.0, 0.5043, -0.0, 0.0), (0.0, -0.0, 0.5374, -0.9922), (-0.0, 0.0, -0.0, 1.0)))
ob_frontleftwheel_001.location = (-2.15, 1.8, 0.1561)
ob_frontleftwheel_001.rotation_euler = (1.571, 0.0, 0.0)
ob_frontleftwheel_001.scale = (0.5, 0.5, 0.2)
ob_frontrightwheel_001.parent = ob_body
ob_frontrightwheel_001.matrix_parent_inverse = Matrix(((0.2661, -0.0, 0.0, -0.0), (-0.0, 0.5043, -0.0, 0.0), (0.0, -0.0, 0.5374, -0.9922), (-0.0, 0.0, -0.0, 1.0)))
ob_frontrightwheel_001.location = (-2.15, -1.8, 0.1561)
ob_frontrightwheel_001.rotation_euler = (1.571, 0.0, 0.0)
ob_frontrightwheel_001.scale = (0.5, 0.5, 0.2)
ob_point.location = (0.0, 0.0, 4.343)

# ---- collection membership
col_collection.objects.link(ob_body)
col_collection.objects.link(ob_frontrightwheel)
col_collection.objects.link(ob_frontleftwheel)
col_collection.objects.link(ob_frontleftwheel_001)
col_collection.objects.link(ob_frontrightwheel_001)
col_collection.objects.link(ob_point)

# ---- scene / render settings (as saved in the file)
scene.frame_start = 1; scene.frame_end = 250; scene.frame_set(1)
scene.render.engine = 'BLENDER_EEVEE_NEXT'
scene.cycles.sampling_pattern = 'TABULATED_SOBOL'
bpy.context.view_layer.update()

# ---- added for rendering (the .blend has no active camera): camera
cam_auto = bpy.data.cameras.new('AutoCamera')
cam_auto.lens = 50.0
cam_auto.sensor_width = 36.0
cam_auto.clip_end = 1000.0
ob_auto_camera = bpy.data.objects.new('AutoCamera', cam_auto)
scene.collection.objects.link(ob_auto_camera)
ob_auto_camera.location = (8.45233, -10.1428, 8.07349)
ob_auto_camera.rotation_euler = (1.09748, -7.21219e-08, 0.694738)
scene.camera = ob_auto_camera
bpy.context.view_layer.update()
